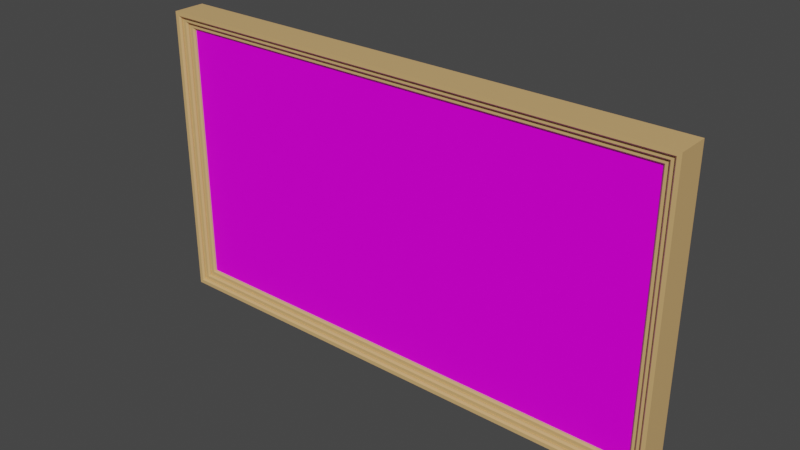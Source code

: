 # Source: painting_0.blend  (saved by Blender 3.6.13; exported with 4.5.12 LTS)
import bpy
from mathutils import Matrix  # noqa: F401  (used for matrix-valued properties, if any)

bpy.ops.wm.read_factory_settings(use_empty=True)
scene = bpy.context.scene
scene.name = 'Scene'

# ---- collections
col_painting = bpy.data.collections.new('Painting'); scene.collection.children.link(col_painting)

# ---- images (referenced by path relative to the original .blend; pixels are not part of the script)
import os
ASSET_DIR = os.environ.get("B2B_ASSET_DIR", "")  # directory of the original .blend (textures are referenced by path, not embedded)
HERE = os.path.dirname(os.path.abspath(__file__))  # packed textures are extracted next to this script under _unpacked/

def load_image(name, relpath, width, height, colorspace="sRGB"):
    """Load a texture the original file referenced (path relative to the .blend, or extracted next to this script)."""
    p = next((c for c in (os.path.join(HERE, relpath), os.path.join(ASSET_DIR, relpath)) if relpath and os.path.exists(c)), "")
    if p:
        img = bpy.data.images.load(p, check_existing=True)
        img.name = name
    else:  # same state as the original file: an image datablock whose file is absent (Cycles renders it pink)
        img = bpy.data.images.new(name, width, height)
        img.source = "FILE"
        img.filepath = "//" + (relpath or name)
    img.colorspace_settings.name = colorspace
    return img
img_painting_0_png = load_image('painting_0.png', 'painting_0.png', 1024, 1024, 'sRGB')

# ---- materials (node trees are filled in below, after node groups)
mat_material_001 = bpy.data.materials.new('Material.001')
mat_material_001.use_transparent_shadow = False
mat_material = bpy.data.materials.new('Material')
mat_material.alpha_threshold = 0.0
mat_material.use_transparent_shadow = False
mat_material.roughness = 0.5
mat_material.line_color = (0.0, 0.0, 0.0, 1.0)

# ---- material node trees
mat_material_001.use_nodes = True; mat_material_001.node_tree.nodes.clear()
_N = mat_material_001.node_tree.nodes; _L = mat_material_001.node_tree.links
n0 = _N.new('ShaderNodeBsdfPrincipled'); n0.name = 'Principled BSDF'; n0.location = (10, 300)
n0.distribution = 'GGX'
n0.subsurface_method = 'RANDOM_WALK_SKIN'
n0.inputs[0].default_value = (0.685, 0.4255, 0.1751, 1.0)
n0.inputs[3].default_value = 1.45
n0.inputs[27].default_value = (0.0, 0.0, 0.0, 1.0)
n0.inputs[28].default_value = 1.0
n1 = _N.new('ShaderNodeOutputMaterial'); n1.name = 'Material Output'; n1.location = (300, 300)
_L.new(n0.outputs[0], n1.inputs[0])
n1.is_active_output = True
mat_material.use_nodes = True; mat_material.node_tree.nodes.clear()
_N = mat_material.node_tree.nodes; _L = mat_material.node_tree.links
n0 = _N.new('ShaderNodeOutputMaterial'); n0.name = 'Material Output'; n0.location = (300, 300)
n1 = _N.new('ShaderNodeBsdfPrincipled'); n1.name = 'Principled BSDF'; n1.location = (10, 300)
n1.distribution = 'GGX'
n1.subsurface_method = 'RANDOM_WALK_SKIN'
n1.inputs[3].default_value = 1.45
n1.inputs[13].default_value = 0.08333
n1.inputs[27].default_value = (0.0, 0.0, 0.0, 1.0)
n1.inputs[28].default_value = 1.0
n2 = _N.new('ShaderNodeTexImage'); n2.name = 'Image Texture'; n2.location = (-280, 274)
n2.image = img_painting_0_png
_L.new(n1.outputs[0], n0.inputs[0])
_L.new(n2.outputs[0], n1.inputs[0])
n0.is_active_output = True

# ---- world
world_world = bpy.data.worlds.new('World'); scene.world = world_world
world_world.use_nodes = True; world_world.node_tree.nodes.clear()
_N = world_world.node_tree.nodes; _L = world_world.node_tree.links
n0 = _N.new('ShaderNodeOutputWorld'); n0.name = 'World Output'; n0.location = (300, 300)
n1 = _N.new('ShaderNodeBackground'); n1.name = 'Background'; n1.location = (10, 300)
n1.inputs[0].default_value = (0.05088, 0.05088, 0.05088, 1.0)
_L.new(n1.outputs[0], n0.inputs[0])
n0.is_active_output = True
world_world.color = (0.05088, 0.05088, 0.05088)
world_world.use_sun_shadow = False
world_world.sun_shadow_jitter_overblur = 0.0

# ---- meshes
me_cube = bpy.data.meshes.new('Cube')
me_cube.from_pydata([(0.8, 0.05, 0.45), (0.8, 0.05, -0.45), (-0.8, 0.05, 0.45), (-0.8, 0.05, -0.45), (-0.8, -0.05, -0.45), (-0.8, -0.05, 0.45), (0.8, -0.05, 0.45), (0.8, -0.05, -0.45), (-0.75, -0.02106, -0.4), (-0.75, -0.02106, 0.4), (0.75, -0.02106, 0.4), (0.75, -0.02106, -0.4), (-0.7667, -0.03, -0.4167), (0.7667, -0.03, -0.4167), (0.7667, -0.03, 0.4167), (-0.7667, -0.03, 0.4167), (-0.7833, -0.04, -0.4333), (-0.7833, -0.04, 0.4333), (0.7833, -0.04, 0.4333), (0.7833, -0.04, -0.4333), (-0.7833, -0.045, -0.4333), (-0.7883, -0.05, -0.4383), (0.7883, -0.05, -0.4383), (0.7833, -0.045, -0.4333), (0.7883, -0.05, 0.4383), (0.7833, -0.045, 0.4333), (-0.7883, -0.05, 0.4383), (-0.7833, -0.045, 0.4333), (-0.755, -0.03, -0.405), (-0.75, -0.025, -0.4), (-0.75, -0.025, 0.4), (-0.755, -0.03, 0.405), (0.755, -0.03, 0.405), (0.75, -0.025, 0.4), (0.75, -0.025, -0.4), (0.755, -0.03, -0.405), (-0.7717, -0.04, -0.4217), (-0.7667, -0.035, -0.4167), (-0.7667, -0.035, 0.4167), (-0.7717, -0.04, 0.4217), (0.7717, -0.04, 0.4217), (0.7667, -0.035, 0.4167), (0.7717, -0.04, -0.4217), (0.7667, -0.035, -0.4167)], [], [(0, 2, 5, 6), (31, 32, 14, 15), (4, 5, 2, 3), (3, 1, 7, 4), (1, 0, 6, 7), (3, 2, 0, 1), (23, 25, 18, 19), (27, 20, 16, 17), (34, 11, 8, 29), (11, 10, 9, 8), (28, 31, 15, 12), (35, 28, 12, 13), (32, 35, 13, 14), (38, 15, 14, 41), (20, 23, 19, 16), (26, 24, 6, 5), (39, 40, 18, 17), (42, 36, 16, 19), (25, 27, 17, 18), (22, 21, 4, 7), (40, 42, 19, 18), (24, 22, 7, 6), (30, 9, 10, 33), (29, 8, 9, 30), (37, 12, 15, 38), (33, 10, 11, 34), (43, 13, 12, 37), (41, 14, 13, 43), (36, 39, 17, 16), (23, 20, 21, 22), (25, 23, 22, 24), (27, 25, 24, 26), (20, 27, 26, 21), (29, 30, 31, 28), (33, 34, 35, 32), (32, 31, 30, 33), (28, 35, 34, 29), (39, 36, 37, 38), (36, 42, 43, 37), (42, 40, 41, 43), (40, 39, 38, 41), (21, 26, 5, 4)])
me_cube.polygons.foreach_set('material_index', [0, 0, 0, 0, 0, 0, 0, 0, 0, 1, 0, 0, 0, 0, 0, 0, 0, 0, 0, 0, 0, 0, 0, 0, 0, 0, 0, 0, 0, 0, 0, 0, 0, 0, 0, 0, 0, 0, 0, 0, 0, 0])
_uv = me_cube.uv_layers.new(name='UVMap')
_uv.uv.foreach_set('vector', [0.625, 0.5, 0.875, 0.5, 0.875, 0.75, 0.625, 0.75, 0.6125, 0.993, 0.6125, 0.757, 0.6157, 0.7552, 0.6157, 0.9948, 0.375, 0.0, 0.625, 0.0, 0.625, 0.25, 0.375, 0.25, 0.125, 0.5, 0.375, 0.5, 0.375, 0.75, 0.125, 0.75, 0.375, 0.5, 0.625, 0.5, 0.625, 0.75, 0.375, 0.75, 0.375, 0.25, 0.625, 0.25, 0.625, 0.5, 0.375, 0.5, 0.3796, 0.7526, 0.6204, 0.7526, 0.6204, 0.7526, 0.3796, 0.7526, 0.6204, 0.9974, 0.3796, 0.9974, 0.3796, 0.9974, 0.6204, 0.9974, 0.3889, 0.7578, 0.3889, 0.7578, 0.3889, 0.9922, 0.3889, 0.9922, 1.0, 0.02374, 1.0, 0.9763, -0.0004654, 0.9763, -0.0004654, 0.02374, 0.3875, 0.993, 0.6125, 0.993, 0.6157, 0.9948, 0.3843, 0.9948, 0.3875, 0.757, 0.3875, 0.993, 0.3843, 0.9948, 0.3843, 0.7552, 0.6125, 0.757, 0.3875, 0.757, 0.3843, 0.7552, 0.6157, 0.7552, 0.6157, 0.9948, 0.6157, 0.9948, 0.6157, 0.7552, 0.6157, 0.7552, 0.3796, 0.9974, 0.3796, 0.7526, 0.3796, 0.7526, 0.3796, 0.9974, 0.6218, 0.9982, 0.6218, 0.7518, 0.625, 0.75, 0.625, 1.0, 0.6171, 0.9956, 0.6171, 0.7544, 0.6204, 0.7526, 0.6204, 0.9974, 0.3829, 0.7544, 0.3829, 0.9956, 0.3796, 0.9974, 0.3796, 0.7526, 0.6204, 0.7526, 0.6204, 0.9974, 0.6204, 0.9974, 0.6204, 0.7526, 0.3782, 0.7518, 0.3782, 0.9982, 0.375, 1.0, 0.375, 0.75, 0.6171, 0.7544, 0.3829, 0.7544, 0.3796, 0.7526, 0.6204, 0.7526, 0.6218, 0.7518, 0.3782, 0.7518, 0.375, 0.75, 0.625, 0.75, 0.6111, 0.9922, 0.6111, 0.9922, 0.6111, 0.7578, 0.6111, 0.7578, 0.3889, 0.9922, 0.3889, 0.9922, 0.6111, 0.9922, 0.6111, 0.9922, 0.3843, 0.9948, 0.3843, 0.9948, 0.6157, 0.9948, 0.6157, 0.9948, 0.6111, 0.7578, 0.6111, 0.7578, 0.3889, 0.7578, 0.3889, 0.7578, 0.3843, 0.7552, 0.3843, 0.7552, 0.3843, 0.9948, 0.3843, 0.9948, 0.6157, 0.7552, 0.6157, 0.7552, 0.3843, 0.7552, 0.3843, 0.7552, 0.3829, 0.9956, 0.6171, 0.9956, 0.6204, 0.9974, 0.3796, 0.9974, 0.3796, 0.7526, 0.3796, 0.9974, 0.3782, 0.9982, 0.3782, 0.7518, 0.6204, 0.7526, 0.3796, 0.7526, 0.3782, 0.7518, 0.6218, 0.7518, 0.6204, 0.9974, 0.6204, 0.7526, 0.6218, 0.7518, 0.6218, 0.9982, 0.3796, 0.9974, 0.6204, 0.9974, 0.6218, 0.9982, 0.3782, 0.9982, 0.3889, 0.9922, 0.6111, 0.9922, 0.6125, 0.993, 0.3875, 0.993, 0.6111, 0.7578, 0.3889, 0.7578, 0.3875, 0.757, 0.6125, 0.757, 0.6125, 0.757, 0.6125, 0.993, 0.6111, 0.9922, 0.6111, 0.7578, 0.3875, 0.993, 0.3875, 0.757, 0.3889, 0.7578, 0.3889, 0.9922, 0.6171, 0.9956, 0.3829, 0.9956, 0.3843, 0.9948, 0.6157, 0.9948, 0.3829, 0.9956, 0.3829, 0.7544, 0.3843, 0.7552, 0.3843, 0.9948, 0.3829, 0.7544, 0.6171, 0.7544, 0.6157, 0.7552, 0.3843, 0.7552, 0.6171, 0.7544, 0.6171, 0.9956, 0.6157, 0.9948, 0.6157, 0.7552, 0.3782, 0.9982, 0.6218, 0.9982, 0.625, 1.0, 0.375, 1.0])
me_cube.materials.append(mat_material_001)
me_cube.materials.append(mat_material)
me_cube.use_mirror_vertex_groups = False
me_cube.update()

# ---- objects
ob_cube = bpy.data.objects.new('Cube', me_cube)

# ---- transforms, parenting, visibility, modifiers, constraints
ob_cube.location = (0.0, 0.0, 0.0)
ob_cube.lock_rotations_4d = False
ob_cube.empty_display_type = 'ARROWS'
ob_cube.lineart.crease_threshold = 0.0

# ---- collection membership
col_painting.objects.link(ob_cube)

# ---- scene / render settings (as saved in the file)
scene.frame_start = 1; scene.frame_end = 250; scene.frame_set(1)
scene.render.engine = 'BLENDER_EEVEE_NEXT'
scene.cycles.sampling_pattern = 'TABULATED_SOBOL'
scene.view_settings.view_transform = 'Filmic'
bpy.context.view_layer.update()

# ---- added for rendering (the .blend has no active camera and no usable light): camera, sun
cam_auto = bpy.data.cameras.new('AutoCamera')
cam_auto.lens = 50.0
cam_auto.sensor_width = 36.0
cam_auto.clip_end = 1000.0
ob_auto_camera = bpy.data.objects.new('AutoCamera', cam_auto)
scene.collection.objects.link(ob_auto_camera)
ob_auto_camera.location = (1.70101, -2.04121, 1.3608)
ob_auto_camera.rotation_euler = (1.09748, -7.21219e-08, 0.694738)
scene.camera = ob_auto_camera
light_auto_sun = bpy.data.lights.new('AutoSun', 'SUN')
light_auto_sun.energy = 3.0
light_auto_sun.angle = 0.0523599
ob_auto_sun = bpy.data.objects.new('AutoSun', light_auto_sun)
scene.collection.objects.link(ob_auto_sun)
ob_auto_sun.rotation_euler = (0.872665, 0.174533, 0.523599)
bpy.context.view_layer.update()
